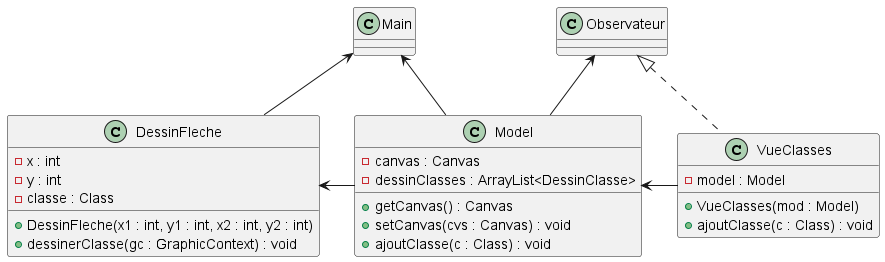

The diagram above was rendered by PlantUML. Its source (embedded in the PNG):
@startuml
'https://plantuml.com/class-diagram

class DessinFleche{
- x : int
- y : int
- classe : Class
+ DessinFleche(x1 : int, y1 : int, x2 : int, y2 : int)
+ dessinerClasse(gc : GraphicContext) : void
}

class VueClasses{
- model : Model
+ VueClasses(mod : Model)
+ ajoutClasse(c : Class) : void
}

class Model{
- canvas : Canvas
- dessinClasses : ArrayList<DessinClasse>
+ getCanvas() : Canvas
+ setCanvas(cvs : Canvas) : void
+ ajoutClasse(c : Class) : void
}

Observateur <-- Model
Observateur <|.. VueClasses
DessinFleche <- Model
Model <- VueClasses
Main <-- Model
Main <-- DessinFleche
@enduml